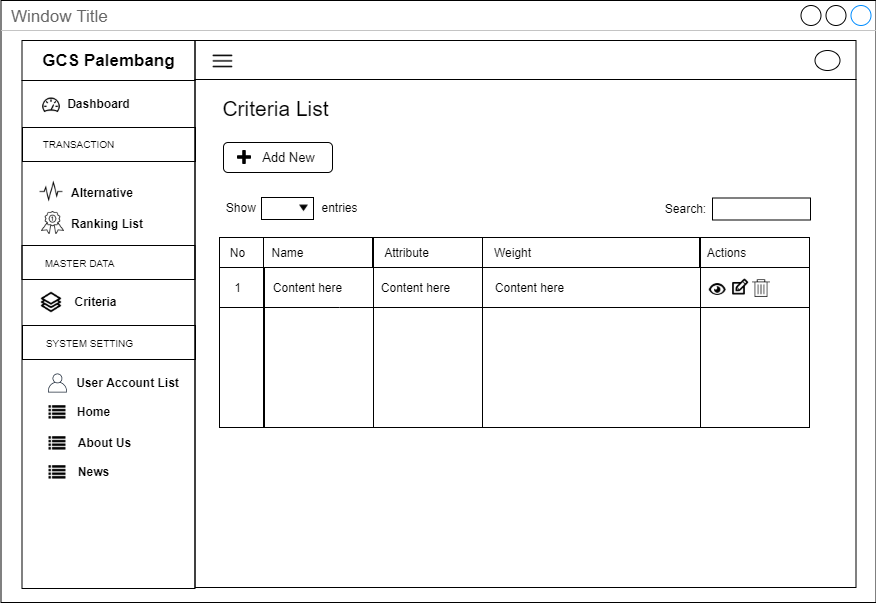

The diagram above was exported from draw.io. Its source (the exported page's mxGraphModel, read from the mxfile embedded in the PNG):
<mxGraphModel dx="3436" dy="850" grid="1" gridSize="10" guides="1" tooltips="1" connect="1" arrows="1" fold="1" page="1" pageScale="1" pageWidth="850" pageHeight="1100" math="0" shadow="0">
  <root>
    <mxCell id="0" />
    <mxCell id="1" parent="0" />
    <mxCell id="2" value="Window Title" style="strokeWidth=1;shadow=0;dashed=0;align=center;html=1;shape=mxgraph.mockup.containers.window;align=left;verticalAlign=top;spacingLeft=8;strokeColor2=#008cff;strokeColor3=#c4c4c4;fontColor=#666666;mainText=;fontSize=17;labelBackgroundColor=none;" vertex="1" parent="1">
      <mxGeometry x="2730.5" y="281" width="875" height="602" as="geometry" />
    </mxCell>
    <mxCell id="3" value="" style="rounded=0;whiteSpace=wrap;html=1;fillColor=none;" vertex="1" parent="1">
      <mxGeometry x="2924.5" y="360" width="661" height="508" as="geometry" />
    </mxCell>
    <mxCell id="4" value="" style="rounded=0;whiteSpace=wrap;html=1;fillColor=none;" vertex="1" parent="1">
      <mxGeometry x="2924.5" y="321" width="661" height="39" as="geometry" />
    </mxCell>
    <mxCell id="5" value="" style="rounded=0;whiteSpace=wrap;html=1;fillColor=none;" vertex="1" parent="1">
      <mxGeometry x="2751.5" y="361" width="173" height="508" as="geometry" />
    </mxCell>
    <mxCell id="6" value="&lt;span style=&quot;font-size: 17px&quot;&gt;&lt;b&gt;GCS Palembang&lt;/b&gt;&lt;/span&gt;" style="rounded=0;whiteSpace=wrap;html=1;fillColor=none;" vertex="1" parent="1">
      <mxGeometry x="2751.5" y="321" width="173" height="40" as="geometry" />
    </mxCell>
    <mxCell id="7" value="" style="shape=image;html=1;verticalAlign=top;verticalLabelPosition=bottom;labelBackgroundColor=#ffffff;imageAspect=0;aspect=fixed;image=https://cdn2.iconfinder.com/data/icons/line-hero-essentials/32/Essentials_performance_dashboard-128.png;fillColor=none;" vertex="1" parent="1">
      <mxGeometry x="2771" y="376" width="20" height="20" as="geometry" />
    </mxCell>
    <mxCell id="8" value="&lt;b&gt;Dashboard&lt;/b&gt;" style="text;html=1;align=center;verticalAlign=middle;resizable=0;points=[];autosize=1;" vertex="1" parent="1">
      <mxGeometry x="2788" y="374" width="80" height="20" as="geometry" />
    </mxCell>
    <mxCell id="9" value="&lt;b&gt;Alternative&lt;/b&gt;" style="text;html=1;align=left;verticalAlign=middle;resizable=0;points=[];autosize=1;" vertex="1" parent="1">
      <mxGeometry x="2798.5" y="462.5" width="80" height="20" as="geometry" />
    </mxCell>
    <mxCell id="10" value="" style="rounded=0;whiteSpace=wrap;html=1;fillColor=none;align=center;" vertex="1" parent="1">
      <mxGeometry x="2752" y="408" width="173" height="34" as="geometry" />
    </mxCell>
    <mxCell id="11" value="&lt;font style=&quot;font-size: 10px&quot;&gt;TRANSACTION&lt;/font&gt;" style="text;html=1;align=center;verticalAlign=middle;resizable=0;points=[];autosize=1;" vertex="1" parent="1">
      <mxGeometry x="2763" y="414" width="90" height="20" as="geometry" />
    </mxCell>
    <mxCell id="12" value="&lt;b&gt;Criteria&lt;br&gt;&lt;/b&gt;" style="text;html=1;align=center;verticalAlign=middle;resizable=0;points=[];autosize=1;" vertex="1" parent="1">
      <mxGeometry x="2795" y="572" width="60" height="20" as="geometry" />
    </mxCell>
    <mxCell id="13" value="" style="shape=image;html=1;verticalAlign=top;verticalLabelPosition=bottom;labelBackgroundColor=#ffffff;imageAspect=0;aspect=fixed;image=https://cdn2.iconfinder.com/data/icons/font-awesome/1792/list-128.png;fillColor=none;" vertex="1" parent="1">
      <mxGeometry x="2778.5" y="685" width="17" height="17" as="geometry" />
    </mxCell>
    <mxCell id="14" value="&lt;b&gt;Home&lt;/b&gt;" style="text;html=1;align=center;verticalAlign=middle;resizable=0;points=[];autosize=1;" vertex="1" parent="1">
      <mxGeometry x="2798" y="682" width="50" height="20" as="geometry" />
    </mxCell>
    <mxCell id="15" value="" style="shape=image;html=1;verticalAlign=top;verticalLabelPosition=bottom;labelBackgroundColor=#ffffff;imageAspect=0;aspect=fixed;image=https://cdn2.iconfinder.com/data/icons/font-awesome/1792/list-128.png;fillColor=none;" vertex="1" parent="1">
      <mxGeometry x="2778.5" y="716" width="17" height="17" as="geometry" />
    </mxCell>
    <mxCell id="16" value="&lt;b&gt;About Us&lt;/b&gt;" style="text;html=1;align=center;verticalAlign=middle;resizable=0;points=[];autosize=1;" vertex="1" parent="1">
      <mxGeometry x="2799" y="713" width="70" height="20" as="geometry" />
    </mxCell>
    <mxCell id="17" value="&lt;b&gt;User Account List&lt;/b&gt;" style="text;html=1;align=center;verticalAlign=middle;resizable=0;points=[];autosize=1;" vertex="1" parent="1">
      <mxGeometry x="2797" y="653" width="120" height="20" as="geometry" />
    </mxCell>
    <mxCell id="18" value="&lt;b&gt;Ranking List&lt;/b&gt;" style="text;html=1;align=left;verticalAlign=middle;resizable=0;points=[];autosize=1;" vertex="1" parent="1">
      <mxGeometry x="2798.5" y="494" width="90" height="20" as="geometry" />
    </mxCell>
    <mxCell id="19" value="" style="rounded=0;whiteSpace=wrap;html=1;fillColor=none;align=center;" vertex="1" parent="1">
      <mxGeometry x="2751.5" y="526" width="173" height="34" as="geometry" />
    </mxCell>
    <mxCell id="20" value="&lt;font style=&quot;font-size: 10px&quot;&gt;MASTER DATA&lt;/font&gt;" style="text;html=1;align=center;verticalAlign=middle;resizable=0;points=[];autosize=1;" vertex="1" parent="1">
      <mxGeometry x="2764" y="533" width="90" height="20" as="geometry" />
    </mxCell>
    <mxCell id="21" value="" style="rounded=0;whiteSpace=wrap;html=1;fillColor=none;align=center;" vertex="1" parent="1">
      <mxGeometry x="2752" y="606" width="173" height="34" as="geometry" />
    </mxCell>
    <mxCell id="22" value="&lt;font style=&quot;font-size: 10px&quot;&gt;SYSTEM SETTING&lt;/font&gt;" style="text;html=1;align=center;verticalAlign=middle;resizable=0;points=[];autosize=1;" vertex="1" parent="1">
      <mxGeometry x="2769" y="613" width="100" height="20" as="geometry" />
    </mxCell>
    <mxCell id="23" value="" style="outlineConnect=0;fontColor=#232F3E;gradientColor=none;fillColor=#232F3E;strokeColor=none;dashed=0;verticalLabelPosition=bottom;verticalAlign=top;align=center;html=1;fontSize=12;fontStyle=0;aspect=fixed;pointerEvents=1;shape=mxgraph.aws4.user;" vertex="1" parent="1">
      <mxGeometry x="2777.5" y="654" width="19" height="19" as="geometry" />
    </mxCell>
    <mxCell id="24" value="" style="shape=image;html=1;verticalAlign=top;verticalLabelPosition=bottom;labelBackgroundColor=#ffffff;imageAspect=0;aspect=fixed;image=https://cdn2.iconfinder.com/data/icons/font-awesome/1792/list-128.png;fillColor=none;" vertex="1" parent="1">
      <mxGeometry x="2778.5" y="745" width="17" height="17" as="geometry" />
    </mxCell>
    <mxCell id="25" value="&lt;b&gt;News&lt;/b&gt;" style="text;html=1;align=center;verticalAlign=middle;resizable=0;points=[];autosize=1;" vertex="1" parent="1">
      <mxGeometry x="2798" y="742" width="50" height="20" as="geometry" />
    </mxCell>
    <mxCell id="26" value="" style="shape=image;html=1;verticalAlign=top;verticalLabelPosition=bottom;labelBackgroundColor=#ffffff;imageAspect=0;aspect=fixed;image=https://cdn0.iconfinder.com/data/icons/awards-rate-1/30/interface-light-ranking-medal-128.png" vertex="1" parent="1">
      <mxGeometry x="2771" y="492" width="23" height="23" as="geometry" />
    </mxCell>
    <mxCell id="27" value="" style="shape=image;html=1;verticalAlign=top;verticalLabelPosition=bottom;labelBackgroundColor=#ffffff;imageAspect=0;aspect=fixed;image=https://cdn2.iconfinder.com/data/icons/simple-website/50/Simple_Business-26-128.png" vertex="1" parent="1">
      <mxGeometry x="2770" y="572" width="22" height="22" as="geometry" />
    </mxCell>
    <mxCell id="28" value="" style="shape=image;html=1;verticalAlign=top;verticalLabelPosition=bottom;labelBackgroundColor=#ffffff;imageAspect=0;aspect=fixed;image=https://cdn2.iconfinder.com/data/icons/essential-web-5/50/pulse-activity-vital-wave-signal-128.png" vertex="1" parent="1">
      <mxGeometry x="2769" y="460.5" width="24" height="24" as="geometry" />
    </mxCell>
    <mxCell id="29" value="" style="ellipse;whiteSpace=wrap;html=1;" vertex="1" parent="1">
      <mxGeometry x="3544.5" y="331" width="25" height="20" as="geometry" />
    </mxCell>
    <mxCell id="30" value="" style="shape=image;html=1;verticalAlign=top;verticalLabelPosition=bottom;labelBackgroundColor=#ffffff;imageAspect=0;aspect=fixed;image=https://cdn4.iconfinder.com/data/icons/multimedia-75/512/multimedia-24-128.png" vertex="1" parent="1">
      <mxGeometry x="2940" y="329" width="25" height="25" as="geometry" />
    </mxCell>
    <mxCell id="31" value="&lt;font size=&quot;1&quot;&gt;&lt;span style=&quot;font-size: 21px&quot;&gt;Criteria List&lt;/span&gt;&lt;/font&gt;" style="text;html=1;align=center;verticalAlign=middle;resizable=0;points=[];autosize=1;" vertex="1" parent="1">
      <mxGeometry x="2945" y="379" width="120" height="20" as="geometry" />
    </mxCell>
    <mxCell id="32" value="Show&amp;nbsp;" style="text;html=1;align=center;verticalAlign=middle;resizable=0;points=[];autosize=1;" vertex="1" parent="1">
      <mxGeometry x="2947" y="478" width="50" height="20" as="geometry" />
    </mxCell>
    <mxCell id="33" value="" style="rounded=0;whiteSpace=wrap;html=1;fillColor=none;" vertex="1" parent="1">
      <mxGeometry x="2991" y="478" width="52" height="22" as="geometry" />
    </mxCell>
    <mxCell id="34" value="" style="shape=image;html=1;verticalAlign=top;verticalLabelPosition=bottom;labelBackgroundColor=#ffffff;imageAspect=0;aspect=fixed;image=https://cdn1.iconfinder.com/data/icons/material-core/10/arrow-drop-down-128.png;fillColor=none;" vertex="1" parent="1">
      <mxGeometry x="3029" y="485" width="9" height="9" as="geometry" />
    </mxCell>
    <mxCell id="35" value="entries" style="text;html=1;align=center;verticalAlign=middle;resizable=0;points=[];autosize=1;" vertex="1" parent="1">
      <mxGeometry x="3044" y="478" width="50" height="20" as="geometry" />
    </mxCell>
    <mxCell id="36" value="" style="rounded=0;whiteSpace=wrap;html=1;fillColor=none;" vertex="1" parent="1">
      <mxGeometry x="3442" y="478.5" width="98" height="22" as="geometry" />
    </mxCell>
    <mxCell id="37" value="Search:" style="text;html=1;align=center;verticalAlign=middle;resizable=0;points=[];autosize=1;" vertex="1" parent="1">
      <mxGeometry x="3385" y="479" width="60" height="20" as="geometry" />
    </mxCell>
    <mxCell id="38" value="" style="rounded=0;whiteSpace=wrap;html=1;fillColor=none;" vertex="1" parent="1">
      <mxGeometry x="2949" y="518" width="44" height="30" as="geometry" />
    </mxCell>
    <mxCell id="39" value="No" style="text;html=1;align=center;verticalAlign=middle;resizable=0;points=[];autosize=1;" vertex="1" parent="1">
      <mxGeometry x="2952" y="523" width="30" height="20" as="geometry" />
    </mxCell>
    <mxCell id="40" value="" style="rounded=0;whiteSpace=wrap;html=1;fillColor=none;" vertex="1" parent="1">
      <mxGeometry x="2993" y="518" width="110" height="30" as="geometry" />
    </mxCell>
    <mxCell id="41" style="edgeStyle=orthogonalEdgeStyle;rounded=0;orthogonalLoop=1;jettySize=auto;html=1;exitX=0;exitY=0.25;exitDx=0;exitDy=0;entryX=1;entryY=0.25;entryDx=0;entryDy=0;endArrow=none;endFill=0;" edge="1" source="42" target="57" parent="1">
      <mxGeometry relative="1" as="geometry">
        <Array as="points">
          <mxPoint x="3069" y="588" />
          <mxPoint x="3069" y="588" />
        </Array>
        <mxPoint x="3773" y="587.9999999999995" as="targetPoint" />
      </mxGeometry>
    </mxCell>
    <mxCell id="42" value="" style="rounded=0;whiteSpace=wrap;html=1;fillColor=none;" vertex="1" parent="1">
      <mxGeometry x="2949" y="548" width="44" height="160" as="geometry" />
    </mxCell>
    <mxCell id="43" value="Name" style="text;html=1;align=center;verticalAlign=middle;resizable=0;points=[];autosize=1;" vertex="1" parent="1">
      <mxGeometry x="2992" y="523" width="50" height="20" as="geometry" />
    </mxCell>
    <mxCell id="44" value="" style="rounded=0;whiteSpace=wrap;html=1;fillColor=none;" vertex="1" parent="1">
      <mxGeometry x="2994" y="548" width="109" height="160" as="geometry" />
    </mxCell>
    <mxCell id="45" value="" style="rounded=0;whiteSpace=wrap;html=1;fillColor=none;" vertex="1" parent="1">
      <mxGeometry x="3102" y="518" width="110" height="30" as="geometry" />
    </mxCell>
    <mxCell id="46" value="Attribute" style="text;html=1;align=center;verticalAlign=middle;resizable=0;points=[];autosize=1;" vertex="1" parent="1">
      <mxGeometry x="3106" y="523" width="60" height="20" as="geometry" />
    </mxCell>
    <mxCell id="47" value="" style="rounded=0;whiteSpace=wrap;html=1;fillColor=none;" vertex="1" parent="1">
      <mxGeometry x="3103" y="548" width="109" height="160" as="geometry" />
    </mxCell>
    <mxCell id="48" value="" style="rounded=0;whiteSpace=wrap;html=1;fillColor=none;" vertex="1" parent="1">
      <mxGeometry x="3212" y="518" width="218" height="30" as="geometry" />
    </mxCell>
    <mxCell id="49" value="Weight" style="text;html=1;align=center;verticalAlign=middle;resizable=0;points=[];autosize=1;" vertex="1" parent="1">
      <mxGeometry x="3217" y="523" width="50" height="20" as="geometry" />
    </mxCell>
    <mxCell id="50" value="" style="rounded=0;whiteSpace=wrap;html=1;fillColor=none;" vertex="1" parent="1">
      <mxGeometry x="3212" y="548" width="218" height="160" as="geometry" />
    </mxCell>
    <mxCell id="51" value="1" style="text;html=1;align=center;verticalAlign=middle;resizable=0;points=[];autosize=1;" vertex="1" parent="1">
      <mxGeometry x="2957" y="558" width="20" height="20" as="geometry" />
    </mxCell>
    <mxCell id="52" value="Content here" style="text;html=1;align=center;verticalAlign=middle;resizable=0;points=[];autosize=1;" vertex="1" parent="1">
      <mxGeometry x="2997" y="558" width="80" height="20" as="geometry" />
    </mxCell>
    <mxCell id="53" value="Content here" style="text;html=1;align=center;verticalAlign=middle;resizable=0;points=[];autosize=1;" vertex="1" parent="1">
      <mxGeometry x="3105" y="558" width="80" height="20" as="geometry" />
    </mxCell>
    <mxCell id="54" value="Content here" style="text;html=1;align=center;verticalAlign=middle;resizable=0;points=[];autosize=1;" vertex="1" parent="1">
      <mxGeometry x="3218.5" y="558" width="80" height="20" as="geometry" />
    </mxCell>
    <mxCell id="55" value="" style="rounded=0;whiteSpace=wrap;html=1;fillColor=none;" vertex="1" parent="1">
      <mxGeometry x="3429" y="518" width="110" height="30" as="geometry" />
    </mxCell>
    <mxCell id="56" value="Actions" style="text;html=1;align=center;verticalAlign=middle;resizable=0;points=[];autosize=1;" vertex="1" parent="1">
      <mxGeometry x="3431" y="523" width="50" height="20" as="geometry" />
    </mxCell>
    <mxCell id="57" value="" style="rounded=0;whiteSpace=wrap;html=1;fillColor=none;" vertex="1" parent="1">
      <mxGeometry x="3430" y="548" width="109" height="160" as="geometry" />
    </mxCell>
    <mxCell id="58" value="" style="shape=image;html=1;verticalAlign=top;verticalLabelPosition=bottom;labelBackgroundColor=#ffffff;imageAspect=0;aspect=fixed;image=https://cdn0.iconfinder.com/data/icons/typicons-2/24/edit-128.png;fillColor=none;" vertex="1" parent="1">
      <mxGeometry x="3459.75" y="558" width="20" height="20" as="geometry" />
    </mxCell>
    <mxCell id="59" style="edgeStyle=orthogonalEdgeStyle;rounded=0;orthogonalLoop=1;jettySize=auto;html=1;exitX=0;exitY=0.25;exitDx=0;exitDy=0;entryX=1;entryY=0.25;entryDx=0;entryDy=0;endArrow=none;endFill=0;" edge="1" source="57" target="57" parent="1">
      <mxGeometry relative="1" as="geometry">
        <Array as="points">
          <mxPoint x="3484.75" y="588" />
          <mxPoint x="3484.75" y="588" />
        </Array>
      </mxGeometry>
    </mxCell>
    <mxCell id="60" value="" style="shape=image;html=1;verticalAlign=top;verticalLabelPosition=bottom;labelBackgroundColor=#ffffff;imageAspect=0;aspect=fixed;image=https://cdn0.iconfinder.com/data/icons/octicons/1024/eye-128.png" vertex="1" parent="1">
      <mxGeometry x="3438.75" y="562" width="17" height="17" as="geometry" />
    </mxCell>
    <mxCell id="61" value="" style="shape=image;html=1;verticalAlign=top;verticalLabelPosition=bottom;labelBackgroundColor=#ffffff;imageAspect=0;aspect=fixed;image=https://cdn3.iconfinder.com/data/icons/streamline-icon-set-free-pack/48/Streamline-70-128.png;fillColor=none;" vertex="1" parent="1">
      <mxGeometry x="3482" y="560" width="18" height="18" as="geometry" />
    </mxCell>
    <mxCell id="62" value="" style="rounded=1;whiteSpace=wrap;html=1;fillColor=none;" vertex="1" parent="1">
      <mxGeometry x="2953" y="423" width="109" height="30" as="geometry" />
    </mxCell>
    <mxCell id="63" value="&lt;font style=&quot;font-size: 13px&quot;&gt;Add New&lt;/font&gt;" style="text;html=1;align=center;verticalAlign=middle;resizable=0;points=[];autosize=1;" vertex="1" parent="1">
      <mxGeometry x="2983" y="428" width="70" height="20" as="geometry" />
    </mxCell>
    <mxCell id="64" value="" style="shape=image;html=1;verticalAlign=top;verticalLabelPosition=bottom;labelBackgroundColor=#ffffff;imageAspect=0;aspect=fixed;image=https://cdn4.iconfinder.com/data/icons/pictype-free-vector-icons/16/add-128.png;fillColor=none;" vertex="1" parent="1">
      <mxGeometry x="2967" y="431" width="14" height="14" as="geometry" />
    </mxCell>
  </root>
</mxGraphModel>